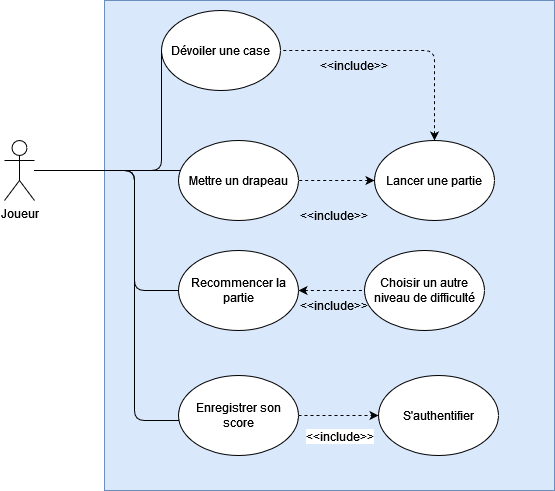

The diagram above was exported from draw.io. Its source (the exported page's mxGraphModel, read from the mxfile embedded in the PNG):
<mxGraphModel dx="1434" dy="782" grid="1" gridSize="10" guides="1" tooltips="1" connect="1" arrows="1" fold="1" page="1" pageScale="1" pageWidth="827" pageHeight="1169" math="0" shadow="0">
  <root>
    <mxCell id="0" />
    <mxCell id="1" parent="0" />
    <mxCell id="hGKwgsXYezZmTB833vUf-29" value="" style="rounded=0;whiteSpace=wrap;html=1;fillColor=#dae8fc;strokeColor=#6c8ebf;" vertex="1" parent="1">
      <mxGeometry x="220" y="130" width="450" height="490" as="geometry" />
    </mxCell>
    <mxCell id="hGKwgsXYezZmTB833vUf-1" value="Joueur" style="shape=umlActor;verticalLabelPosition=bottom;verticalAlign=top;html=1;outlineConnect=0;" vertex="1" parent="1">
      <mxGeometry x="120" y="270" width="30" height="60" as="geometry" />
    </mxCell>
    <mxCell id="hGKwgsXYezZmTB833vUf-2" value="Lancer une partie" style="ellipse;whiteSpace=wrap;html=1;" vertex="1" parent="1">
      <mxGeometry x="490" y="270" width="120" height="80" as="geometry" />
    </mxCell>
    <mxCell id="hGKwgsXYezZmTB833vUf-3" value="Dévoiler une case" style="ellipse;whiteSpace=wrap;html=1;" vertex="1" parent="1">
      <mxGeometry x="277" y="140" width="119" height="80" as="geometry" />
    </mxCell>
    <mxCell id="hGKwgsXYezZmTB833vUf-4" value="Mettre un drapeau" style="ellipse;whiteSpace=wrap;html=1;" vertex="1" parent="1">
      <mxGeometry x="294" y="270" width="120" height="80" as="geometry" />
    </mxCell>
    <mxCell id="hGKwgsXYezZmTB833vUf-8" value="" style="endArrow=none;dashed=1;html=1;rounded=1;edgeStyle=orthogonalEdgeStyle;exitX=0.5;exitY=0;exitDx=0;exitDy=0;entryX=1;entryY=0.5;entryDx=0;entryDy=0;strokeColor=default;curved=0;startArrow=classic;startFill=1;" edge="1" parent="1" source="hGKwgsXYezZmTB833vUf-2" target="hGKwgsXYezZmTB833vUf-3">
      <mxGeometry width="50" height="50" relative="1" as="geometry">
        <mxPoint x="410" y="310" as="sourcePoint" />
        <mxPoint x="500" y="380" as="targetPoint" />
      </mxGeometry>
    </mxCell>
    <mxCell id="hGKwgsXYezZmTB833vUf-10" value="&amp;lt;&amp;lt;include&amp;gt;&amp;gt;" style="text;html=1;align=center;verticalAlign=middle;whiteSpace=wrap;rounded=0;" vertex="1" parent="1">
      <mxGeometry x="420" y="330" width="60" height="30" as="geometry" />
    </mxCell>
    <mxCell id="hGKwgsXYezZmTB833vUf-11" value="&amp;lt;&amp;lt;include&amp;gt;&amp;gt;" style="text;html=1;align=center;verticalAlign=middle;whiteSpace=wrap;rounded=0;" vertex="1" parent="1">
      <mxGeometry x="440" y="180" width="60" height="30" as="geometry" />
    </mxCell>
    <mxCell id="hGKwgsXYezZmTB833vUf-14" value="" style="endArrow=none;dashed=1;html=1;rounded=1;edgeStyle=orthogonalEdgeStyle;exitX=0;exitY=0.5;exitDx=0;exitDy=0;entryX=1;entryY=0.5;entryDx=0;entryDy=0;strokeColor=default;curved=0;startArrow=classic;startFill=1;" edge="1" parent="1" source="hGKwgsXYezZmTB833vUf-2" target="hGKwgsXYezZmTB833vUf-4">
      <mxGeometry width="50" height="50" relative="1" as="geometry">
        <mxPoint x="580" y="275" as="sourcePoint" />
        <mxPoint x="405" y="250" as="targetPoint" />
        <Array as="points">
          <mxPoint x="470" y="310" />
          <mxPoint x="470" y="310" />
        </Array>
      </mxGeometry>
    </mxCell>
    <mxCell id="hGKwgsXYezZmTB833vUf-15" value="" style="endArrow=none;html=1;rounded=1;entryX=0;entryY=0.5;entryDx=0;entryDy=0;edgeStyle=orthogonalEdgeStyle;curved=0;" edge="1" parent="1" source="hGKwgsXYezZmTB833vUf-1" target="hGKwgsXYezZmTB833vUf-3">
      <mxGeometry width="50" height="50" relative="1" as="geometry">
        <mxPoint x="390" y="420" as="sourcePoint" />
        <mxPoint x="440" y="370" as="targetPoint" />
        <Array as="points">
          <mxPoint x="277" y="300" />
        </Array>
      </mxGeometry>
    </mxCell>
    <mxCell id="hGKwgsXYezZmTB833vUf-16" value="" style="endArrow=none;html=1;rounded=1;edgeStyle=orthogonalEdgeStyle;curved=0;" edge="1" parent="1" source="hGKwgsXYezZmTB833vUf-1" target="hGKwgsXYezZmTB833vUf-4">
      <mxGeometry width="50" height="50" relative="1" as="geometry">
        <mxPoint x="190" y="300" as="sourcePoint" />
        <mxPoint x="286" y="250" as="targetPoint" />
        <Array as="points">
          <mxPoint x="270" y="300" />
          <mxPoint x="270" y="300" />
        </Array>
      </mxGeometry>
    </mxCell>
    <mxCell id="hGKwgsXYezZmTB833vUf-19" value="Enregistrer son score" style="ellipse;whiteSpace=wrap;html=1;" vertex="1" parent="1">
      <mxGeometry x="294" y="505" width="120" height="80" as="geometry" />
    </mxCell>
    <mxCell id="hGKwgsXYezZmTB833vUf-20" value="" style="endArrow=none;html=1;rounded=1;edgeStyle=orthogonalEdgeStyle;curved=0;" edge="1" parent="1" source="hGKwgsXYezZmTB833vUf-1" target="hGKwgsXYezZmTB833vUf-19">
      <mxGeometry width="50" height="50" relative="1" as="geometry">
        <mxPoint x="190" y="300" as="sourcePoint" />
        <mxPoint x="287" y="190" as="targetPoint" />
        <Array as="points">
          <mxPoint x="250" y="300" />
          <mxPoint x="250" y="550" />
        </Array>
      </mxGeometry>
    </mxCell>
    <mxCell id="hGKwgsXYezZmTB833vUf-21" value="S'authentifier" style="ellipse;whiteSpace=wrap;html=1;" vertex="1" parent="1">
      <mxGeometry x="494" y="505" width="120" height="80" as="geometry" />
    </mxCell>
    <mxCell id="hGKwgsXYezZmTB833vUf-22" value="" style="endArrow=classic;dashed=1;html=1;rounded=0;exitX=1;exitY=0.5;exitDx=0;exitDy=0;endFill=1;" edge="1" parent="1" source="hGKwgsXYezZmTB833vUf-19" target="hGKwgsXYezZmTB833vUf-21">
      <mxGeometry width="50" height="50" relative="1" as="geometry">
        <mxPoint x="390" y="420" as="sourcePoint" />
        <mxPoint x="440" y="370" as="targetPoint" />
      </mxGeometry>
    </mxCell>
    <mxCell id="hGKwgsXYezZmTB833vUf-23" value="&lt;font style=&quot;font-size: 12px;&quot;&gt;&amp;lt;&amp;lt;include&amp;gt;&amp;gt;&lt;/font&gt;" style="edgeLabel;html=1;align=center;verticalAlign=middle;resizable=0;points=[];" vertex="1" connectable="0" parent="hGKwgsXYezZmTB833vUf-22">
      <mxGeometry x="0.025" y="-4" relative="1" as="geometry">
        <mxPoint x="-1" y="16" as="offset" />
      </mxGeometry>
    </mxCell>
    <mxCell id="hGKwgsXYezZmTB833vUf-27" value="Recommencer la partie" style="ellipse;whiteSpace=wrap;html=1;" vertex="1" parent="1">
      <mxGeometry x="294" y="380" width="120" height="80" as="geometry" />
    </mxCell>
    <mxCell id="hGKwgsXYezZmTB833vUf-28" value="" style="endArrow=none;html=1;rounded=1;edgeStyle=orthogonalEdgeStyle;curved=0;" edge="1" parent="1" source="hGKwgsXYezZmTB833vUf-1" target="hGKwgsXYezZmTB833vUf-27">
      <mxGeometry width="50" height="50" relative="1" as="geometry">
        <mxPoint x="190" y="310" as="sourcePoint" />
        <mxPoint x="304" y="320" as="targetPoint" />
        <Array as="points">
          <mxPoint x="250" y="300" />
          <mxPoint x="250" y="420" />
        </Array>
      </mxGeometry>
    </mxCell>
    <mxCell id="hGKwgsXYezZmTB833vUf-30" value="Choisir un autre niveau de difficulté" style="ellipse;whiteSpace=wrap;html=1;" vertex="1" parent="1">
      <mxGeometry x="480" y="380" width="120" height="80" as="geometry" />
    </mxCell>
    <mxCell id="hGKwgsXYezZmTB833vUf-31" value="" style="endArrow=none;dashed=1;html=1;rounded=1;edgeStyle=orthogonalEdgeStyle;strokeColor=default;curved=0;startArrow=classic;startFill=1;" edge="1" parent="1" source="hGKwgsXYezZmTB833vUf-27" target="hGKwgsXYezZmTB833vUf-30">
      <mxGeometry width="50" height="50" relative="1" as="geometry">
        <mxPoint x="500" y="320" as="sourcePoint" />
        <mxPoint x="424" y="320" as="targetPoint" />
        <Array as="points">
          <mxPoint x="450" y="420" />
          <mxPoint x="450" y="420" />
        </Array>
      </mxGeometry>
    </mxCell>
    <mxCell id="hGKwgsXYezZmTB833vUf-33" value="&amp;lt;&amp;lt;include&amp;gt;&amp;gt;" style="text;html=1;align=center;verticalAlign=middle;whiteSpace=wrap;rounded=0;" vertex="1" parent="1">
      <mxGeometry x="420" y="420" width="60" height="30" as="geometry" />
    </mxCell>
  </root>
</mxGraphModel>